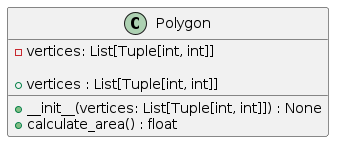

The diagram above was rendered by PlantUML. Its source (embedded in the PNG):
@startuml
class Polygon {
    - vertices: List[Tuple[int, int]]

    + __init__(vertices: List[Tuple[int, int]]) : None
    + vertices : List[Tuple[int, int]]
    + calculate_area() : float
}
@enduml